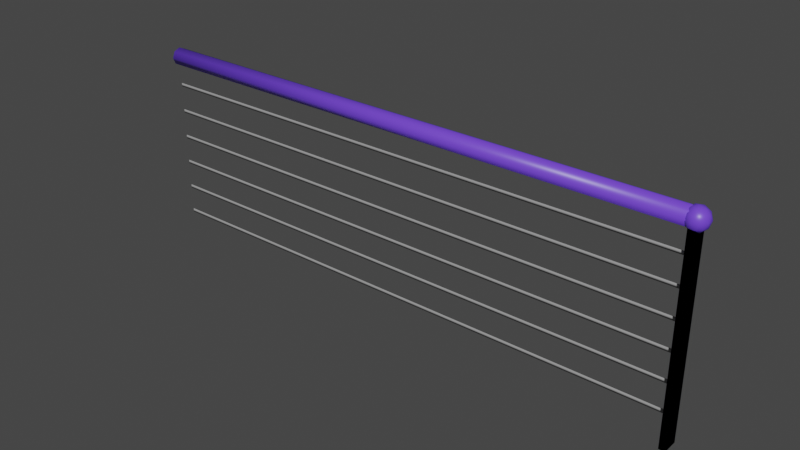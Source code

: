 # Source: Railing.blend  (saved by Blender 3.3.6; exported with 4.5.12 LTS)
import bpy
from mathutils import Matrix  # noqa: F401  (used for matrix-valued properties, if any)

bpy.ops.wm.read_factory_settings(use_empty=True)
scene = bpy.context.scene
scene.name = 'Scene'

# ---- collections
col_collection = bpy.data.collections.new('Collection'); scene.collection.children.link(col_collection)

# ---- materials (node trees are filled in below, after node groups)
mat_paint = bpy.data.materials.new('Paint')
mat_paint.alpha_threshold = 0.0
mat_paint.use_transparent_shadow = False
mat_paint.line_color = (0.0, 0.0, 0.0, 1.0)
mat_wire = bpy.data.materials.new('Wire')
mat_wire.use_transparent_shadow = False
mat_paint_001 = bpy.data.materials.new('Paint.001')
mat_paint_001.alpha_threshold = 0.0
mat_paint_001.use_transparent_shadow = False
mat_paint_001.line_color = (0.0, 0.0, 0.0, 1.0)
mat_wire_001 = bpy.data.materials.new('Wire.001')
mat_wire_001.use_transparent_shadow = False

# ---- material node trees
mat_paint.use_nodes = True; mat_paint.node_tree.nodes.clear()
_N = mat_paint.node_tree.nodes; _L = mat_paint.node_tree.links
n0 = _N.new('ShaderNodeOutputMaterial'); n0.name = 'Material Output'; n0.location = (300, 300)
n1 = _N.new('ShaderNodeBsdfPrincipled'); n1.name = 'Principled BSDF'; n1.location = (10, 300)
n1.distribution = 'GGX'
n1.subsurface_method = 'BURLEY'
n1.inputs[0].default_value = (0.1601, 0.05939, 0.8, 1.0)
n1.inputs[2].default_value = 0.4
n1.inputs[3].default_value = 1.45
n1.inputs[27].default_value = (0.0, 0.0, 0.0, 1.0)
n1.inputs[28].default_value = 1.0
_L.new(n1.outputs[0], n0.inputs[0])
n0.is_active_output = True
mat_wire.use_nodes = True; mat_wire.node_tree.nodes.clear()
_N = mat_wire.node_tree.nodes; _L = mat_wire.node_tree.links
n0 = _N.new('ShaderNodeBsdfPrincipled'); n0.name = 'Principled BSDF'; n0.location = (10, 300)
n0.distribution = 'GGX'
n0.subsurface_method = 'BURLEY'
n0.inputs[0].default_value = (0.3108, 0.3108, 0.3108, 1.0)
n0.inputs[3].default_value = 1.45
n0.inputs[27].default_value = (0.0, 0.0, 0.0, 1.0)
n0.inputs[28].default_value = 1.0
n1 = _N.new('ShaderNodeOutputMaterial'); n1.name = 'Material Output'; n1.location = (300, 300)
_L.new(n0.outputs[0], n1.inputs[0])
n1.is_active_output = True
mat_paint_001.use_nodes = True; mat_paint_001.node_tree.nodes.clear()
_N = mat_paint_001.node_tree.nodes; _L = mat_paint_001.node_tree.links
n0 = _N.new('ShaderNodeOutputMaterial'); n0.name = 'Material Output'; n0.location = (300, 300)
n1 = _N.new('ShaderNodeBsdfPrincipled'); n1.name = 'Principled BSDF'; n1.location = (10, 300)
n1.distribution = 'GGX'
n1.subsurface_method = 'BURLEY'
n1.inputs[0].default_value = (0.1601, 0.05939, 0.8, 1.0)
n1.inputs[2].default_value = 0.4
n1.inputs[3].default_value = 1.45
n1.inputs[27].default_value = (0.0, 0.0, 0.0, 1.0)
n1.inputs[28].default_value = 1.0
_L.new(n1.outputs[0], n0.inputs[0])
n0.is_active_output = True
mat_wire_001.use_nodes = True; mat_wire_001.node_tree.nodes.clear()
_N = mat_wire_001.node_tree.nodes; _L = mat_wire_001.node_tree.links
n0 = _N.new('ShaderNodeBsdfPrincipled'); n0.name = 'Principled BSDF'; n0.location = (10, 300)
n0.distribution = 'GGX'
n0.subsurface_method = 'BURLEY'
n0.inputs[0].default_value = (0.3108, 0.3108, 0.3108, 1.0)
n0.inputs[3].default_value = 1.45
n0.inputs[27].default_value = (0.0, 0.0, 0.0, 1.0)
n0.inputs[28].default_value = 1.0
n1 = _N.new('ShaderNodeOutputMaterial'); n1.name = 'Material Output'; n1.location = (300, 300)
_L.new(n0.outputs[0], n1.inputs[0])
n1.is_active_output = True

# ---- world
world_world = bpy.data.worlds.new('World'); scene.world = world_world
world_world.use_nodes = True; world_world.node_tree.nodes.clear()
_N = world_world.node_tree.nodes; _L = world_world.node_tree.links
n0 = _N.new('ShaderNodeOutputWorld'); n0.name = 'World Output'; n0.location = (300, 300)
n1 = _N.new('ShaderNodeBackground'); n1.name = 'Background'; n1.location = (10, 300)
n1.inputs[0].default_value = (0.05088, 0.05088, 0.05088, 1.0)
_L.new(n1.outputs[0], n0.inputs[0])
n0.is_active_output = True
world_world.color = (0.05088, 0.05088, 0.05088)
world_world.use_sun_shadow = False
world_world.sun_shadow_jitter_overblur = 0.0

# ---- meshes
me_railing = bpy.data.meshes.new('Railing')
me_railing.from_pydata([(-4.968, 0.02125, 0.25), (-0.006228, 0.01683, 0.25), (-4.968, -0.007311, 0.2335), (-0.006354, -0.01173, 0.2335), (-4.968, -0.007311, 0.2665), (-0.006354, -0.01173, 0.2665), (0.02758, 0.06955, 1.78), (0.02758, 0.06955, -0.02826), (0.02758, -0.06955, 1.78), (0.02758, -0.06955, -0.02826), (-0.02758, 0.06955, 1.78), (-0.02758, 0.06955, -0.02826), (-0.02758, -0.06955, 1.78), (-0.02758, -0.06955, -0.02826), (-4.968, 0.07851, 1.764), (0.03209, 0.07851, 1.764), (-4.968, 0.05551, 1.709), (0.03209, 0.05551, 1.709), (-4.968, -3.725e-09, 1.686), (0.03209, -3.027e-09, 1.686), (-4.968, -0.05551, 1.709), (0.03209, -0.05551, 1.709), (-4.968, -0.07851, 1.764), (0.03209, -0.07851, 1.764), (-4.968, -0.05551, 1.82), (0.03209, -0.05551, 1.82), (-4.968, 0.0, 1.843), (0.03209, 1.164e-09, 1.843), (-4.968, 0.05551, 1.82), (0.03209, 0.05551, 1.82), (-4.968, 0.02125, 0.5), (-0.006228, 0.01683, 0.5), (-4.968, -0.007311, 0.4835), (-0.006354, -0.01173, 0.4835), (-4.968, -0.007311, 0.5165), (-0.006354, -0.01173, 0.5165), (-4.968, 0.02125, 0.75), (-0.006228, 0.01683, 0.75), (-4.968, -0.007311, 0.7335), (-0.006354, -0.01173, 0.7335), (-4.968, -0.007311, 0.7665), (-0.006354, -0.01173, 0.7665), (-4.968, 0.02125, 1.0), (-0.006228, 0.01683, 1.0), (-4.968, -0.007311, 0.9835), (-0.006354, -0.01173, 0.9835), (-4.968, -0.007311, 1.016), (-0.006354, -0.01173, 1.016), (-4.968, 0.02125, 1.25), (-0.006228, 0.01683, 1.25), (-4.968, -0.007311, 1.234), (-0.006354, -0.01173, 1.234), (-4.968, -0.007311, 1.266), (-0.006354, -0.01173, 1.266), (-4.968, 0.02125, 1.5), (-0.006228, 0.01683, 1.5), (-4.968, -0.007311, 1.484), (-0.006354, -0.01173, 1.484), (-4.968, -0.007311, 1.516), (-0.006354, -0.01173, 1.516)], [], [(0, 1, 3, 2), (2, 3, 5, 4), (4, 5, 1, 0), (6, 10, 12, 8), (9, 8, 12, 13), (13, 12, 10, 11), (11, 7, 9, 13), (7, 6, 8, 9), (11, 10, 6, 7), (14, 15, 17, 16), (16, 17, 19, 18), (18, 19, 21, 20), (20, 21, 23, 22), (22, 23, 25, 24), (24, 25, 27, 26), (17, 15, 29, 27, 25, 23, 21, 19), (26, 27, 29, 28), (28, 29, 15, 14), (14, 16, 18, 20, 22, 24, 26, 28), (30, 31, 33, 32), (32, 33, 35, 34), (34, 35, 31, 30), (36, 37, 39, 38), (38, 39, 41, 40), (40, 41, 37, 36), (42, 43, 45, 44), (44, 45, 47, 46), (46, 47, 43, 42), (48, 49, 51, 50), (50, 51, 53, 52), (52, 53, 49, 48), (54, 55, 57, 56), (56, 57, 59, 58), (58, 59, 55, 54)])
me_railing.polygons.foreach_set('use_smooth', [1, 1, 1, 0, 0, 0, 0, 0, 0, 1, 1, 1, 1, 1, 1, 0, 1, 1, 0, 1, 1, 1, 1, 1, 1, 1, 1, 1, 1, 1, 1, 1, 1, 1])
me_railing.polygons.foreach_set('material_index', [1, 1, 1, 0, 0, 0, 0, 0, 0, 0, 0, 0, 0, 0, 0, 0, 0, 0, 0, 1, 1, 1, 1, 1, 1, 1, 1, 1, 1, 1, 1, 1, 1, 1])
_uv = me_railing.uv_layers.new(name='UVMap')
_uv.uv.foreach_set('vector', [0.07497, 0.001483, 0.07497, 0.9985, 0.06834, 0.9985, 0.06834, 0.001463, 0.1352, 0.9985, 0.1352, 0.001463, 0.1418, 0.001463, 0.1418, 0.9985, 0.06541, 0.001463, 0.06541, 0.9985, 0.05879, 0.9985, 0.05879, 0.001483, 0.194, 0.1205, 0.183, 0.1205, 0.183, 0.09275, 0.194, 0.09275, 0.1699, 0.355, 0.1699, 0.001012, 0.1809, 0.001012, 0.1809, 0.355, 0.1251, 0.001012, 0.1251, 0.3619, 0.09732, 0.3619, 0.09732, 0.001012, 0.194, 0.09073, 0.183, 0.09073, 0.183, 0.06297, 0.194, 0.06297, 0.1549, 0.001012, 0.1549, 0.3619, 0.1271, 0.3619, 0.1271, 0.001012, 0.1679, 0.001012, 0.1679, 0.3619, 0.1569, 0.3619, 0.1569, 0.001012, 0.01209, 0.001012, 0.01209, 0.999, 0.001012, 0.999, 0.001012, 0.001012, 0.0252, 0.999, 0.0252, 0.001012, 0.03628, 0.001012, 0.03628, 0.999, 0.03628, 0.999, 0.03628, 0.001012, 0.04736, 0.001012, 0.04736, 0.999, 0.0953, 0.001012, 0.0953, 0.999, 0.08533, 0.999, 0.08533, 0.001012, 0.08533, 0.001012, 0.08533, 0.999, 0.07356, 0.999, 0.07356, 0.001012, 0.04938, 0.999, 0.04938, 0.001012, 0.06046, 0.001012, 0.06046, 0.999, 0.2119, 0.009492, 0.2119, 0.02149, 0.2034, 0.02997, 0.1914, 0.02997, 0.183, 0.02149, 0.183, 0.009492, 0.1914, 0.001012, 0.2034, 0.001012, 0.06046, 0.999, 0.06046, 0.001012, 0.07154, 0.001012, 0.07154, 0.999, 0.02317, 0.001012, 0.02317, 0.999, 0.01209, 0.999, 0.01209, 0.001012, 0.1914, 0.03199, 0.2034, 0.03199, 0.2119, 0.04047, 0.2119, 0.05246, 0.2034, 0.06094, 0.1914, 0.06094, 0.183, 0.05246, 0.183, 0.04047, 0.05586, 0.001483, 0.05586, 0.9985, 0.04923, 0.9985, 0.04923, 0.001463, 0.1257, 0.9985, 0.1257, 0.001463, 0.1323, 0.001463, 0.1323, 0.9985, 0.04631, 0.001463, 0.04631, 0.9985, 0.03968, 0.9985, 0.03968, 0.001483, 0.03675, 0.001483, 0.03675, 0.9985, 0.03012, 0.9985, 0.03012, 0.001463, 0.1161, 0.9985, 0.1161, 0.001463, 0.1227, 0.001463, 0.1227, 0.9985, 0.08452, 0.001463, 0.08452, 0.9985, 0.07789, 0.9985, 0.07789, 0.001483, 0.1036, 0.001483, 0.1036, 0.9985, 0.097, 0.9985, 0.097, 0.001463, 0.1639, 0.9985, 0.1639, 0.001463, 0.1705, 0.001463, 0.1705, 0.9985, 0.0272, 0.001463, 0.0272, 0.9985, 0.02057, 0.9985, 0.02057, 0.001483, 0.09407, 0.001483, 0.09407, 0.9985, 0.08745, 0.9985, 0.08745, 0.001463, 0.1543, 0.9985, 0.1543, 0.001463, 0.1609, 0.001463, 0.1609, 0.9985, 0.1132, 0.001463, 0.1132, 0.9985, 0.1066, 0.9985, 0.1066, 0.001483, 0.00809, 0.001483, 0.00809, 0.9985, 0.001463, 0.9985, 0.001463, 0.001463, 0.1514, 0.001463, 0.1514, 0.9985, 0.1448, 0.9985, 0.1448, 0.001463, 0.01764, 0.001463, 0.01764, 0.9985, 0.01102, 0.9985, 0.01102, 0.001483])
me_railing.materials.append(mat_paint)
me_railing.materials.append(mat_wire)
me_railing.use_remesh_fix_poles = True
me_railing.use_remesh_preserve_attributes = False
me_railing.update()
me_railing_001 = bpy.data.meshes.new('Railing.001')
me_railing_001.from_pydata([(0.02758, 0.06955, 1.78), (0.02758, 0.06955, -0.02826), (0.02758, -0.06955, 1.78), (0.02758, -0.06955, -0.02826), (-0.02758, 0.06955, 1.78), (-0.02758, 0.06955, -0.02826), (-0.02758, -0.06955, 1.78), (-0.02758, -0.06955, -0.02826), (0.0006899, 0.002325, 1.667), (0.06937, -0.04757, 1.72), (-0.02554, -0.07841, 1.72), (-0.0842, 0.002325, 1.72), (-0.02554, 0.08306, 1.72), (0.06937, 0.05222, 1.72), (0.02692, -0.07841, 1.805), (-0.06799, -0.04757, 1.805), (-0.06799, 0.05222, 1.805), (0.02692, 0.08306, 1.805), (0.08558, 0.002325, 1.805), (0.0006899, 0.002325, 1.857), (-0.01473, -0.04513, 1.681), (0.04106, -0.027, 1.681), (0.02564, -0.07446, 1.712), (0.08143, 0.002325, 1.712), (0.04106, 0.03165, 1.681), (-0.04921, 0.002325, 1.681), (-0.06463, -0.04513, 1.712), (-0.01473, 0.04978, 1.681), (-0.06463, 0.04978, 1.712), (0.02564, 0.07911, 1.712), (0.09096, -0.02701, 1.762), (0.09096, 0.03166, 1.762), (0.0006899, -0.09259, 1.762), (0.05648, -0.07446, 1.762), (-0.08958, -0.02701, 1.762), (-0.0551, -0.07446, 1.762), (-0.0551, 0.07911, 1.762), (-0.08958, 0.03166, 1.762), (0.05648, 0.07911, 1.762), (0.0006899, 0.09724, 1.762), (0.06601, -0.04513, 1.812), (-0.02426, -0.07446, 1.812), (-0.08005, 0.002325, 1.812), (-0.02426, 0.07911, 1.812), (0.06601, 0.04978, 1.812), (0.01611, -0.04513, 1.843), (0.05059, 0.002325, 1.843), (-0.03968, -0.027, 1.843), (-0.03968, 0.03165, 1.843), (0.01611, 0.04978, 1.843)], [], [(0, 4, 6, 2), (3, 2, 6, 7), (7, 6, 4, 5), (5, 1, 3, 7), (1, 0, 2, 3), (5, 4, 0, 1), (8, 21, 20), (9, 21, 23), (8, 20, 25), (8, 25, 27), (8, 27, 24), (9, 23, 30), (10, 22, 32), (11, 26, 34), (12, 28, 36), (13, 29, 38), (9, 30, 33), (10, 32, 35), (11, 34, 37), (12, 36, 39), (13, 38, 31), (14, 40, 45), (15, 41, 47), (16, 42, 48), (17, 43, 49), (18, 44, 46), (46, 49, 19), (46, 44, 49), (44, 17, 49), (49, 48, 19), (49, 43, 48), (43, 16, 48), (48, 47, 19), (48, 42, 47), (42, 15, 47), (47, 45, 19), (47, 41, 45), (41, 14, 45), (45, 46, 19), (45, 40, 46), (40, 18, 46), (31, 44, 18), (31, 38, 44), (38, 17, 44), (39, 43, 17), (39, 36, 43), (36, 16, 43), (37, 42, 16), (37, 34, 42), (34, 15, 42), (35, 41, 15), (35, 32, 41), (32, 14, 41), (33, 40, 14), (33, 30, 40), (30, 18, 40), (38, 39, 17), (38, 29, 39), (29, 12, 39), (36, 37, 16), (36, 28, 37), (28, 11, 37), (34, 35, 15), (34, 26, 35), (26, 10, 35), (32, 33, 14), (32, 22, 33), (22, 9, 33), (30, 31, 18), (30, 23, 31), (23, 13, 31), (24, 29, 13), (24, 27, 29), (27, 12, 29), (27, 28, 12), (27, 25, 28), (25, 11, 28), (25, 26, 11), (25, 20, 26), (20, 10, 26), (23, 24, 13), (23, 21, 24), (21, 8, 24), (20, 22, 10), (20, 21, 22), (21, 9, 22)])
me_railing_001.polygons.foreach_set('use_smooth', [0, 0, 0, 0, 0, 0, 1, 1, 1, 1, 1, 1, 1, 1, 1, 1, 1, 1, 1, 1, 1, 1, 1, 1, 1, 1, 1, 1, 1, 1, 1, 1, 1, 1, 1, 1, 1, 1, 1, 1, 1, 1, 1, 1, 1, 1, 1, 1, 1, 1, 1, 1, 1, 1, 1, 1, 1, 1, 1, 1, 1, 1, 1, 1, 1, 1, 1, 1, 1, 1, 1, 1, 1, 1, 1, 1, 1, 1, 1, 1, 1, 1, 1, 1, 1, 1])
_uv = me_railing_001.uv_layers.new(name='UVMap')
_uv.uv.foreach_set('vector', [0.3415, 0.1702, 0.3111, 0.1702, 0.3111, 0.0935, 0.3415, 0.0935, 0.1942, 0.9985, 0.1942, 0.001487, 0.2246, 0.001487, 0.2246, 0.9985, 0.07818, 0.001487, 0.07818, 0.9985, 0.001487, 0.9985, 0.001487, 0.001487, 0.3415, 0.07818, 0.3111, 0.07818, 0.3111, 0.001487, 0.3415, 0.001487, 0.1578, 0.001487, 0.1578, 0.9985, 0.08115, 0.9985, 0.08115, 0.001487, 0.1912, 0.001487, 0.1912, 0.9985, 0.1608, 0.9985, 0.1608, 0.001487, 0.2721, 0.138, 0.2499, 0.1218, 0.2806, 0.1118, 0.3292, 0.2894, 0.3497, 0.2768, 0.3549, 0.2999, 0.2721, 0.138, 0.2806, 0.1118, 0.2996, 0.138, 0.2721, 0.138, 0.2996, 0.138, 0.2806, 0.1642, 0.2721, 0.138, 0.2806, 0.1642, 0.2499, 0.1542, 0.3292, 0.2894, 0.3549, 0.2999, 0.327, 0.3155, 0.2493, 0.2068, 0.2773, 0.2017, 0.2646, 0.2297, 0.3292, 0.2525, 0.3046, 0.2427, 0.327, 0.2241, 0.2493, 0.3439, 0.2276, 0.3472, 0.2338, 0.3199, 0.3016, 0.3458, 0.2773, 0.349, 0.2953, 0.3221, 0.3292, 0.2894, 0.327, 0.3155, 0.3046, 0.3021, 0.2493, 0.2068, 0.2646, 0.2297, 0.2339, 0.2308, 0.3292, 0.2525, 0.327, 0.2241, 0.3549, 0.2405, 0.2493, 0.3439, 0.2338, 0.3199, 0.2646, 0.321, 0.3766, 0.3173, 0.3776, 0.3449, 0.3549, 0.3318, 0.2866, 0.001487, 0.3081, 0.01984, 0.2806, 0.01984, 0.2342, 0.01849, 0.2584, 0.003666, 0.2499, 0.02983, 0.3766, 0.226, 0.3549, 0.2085, 0.3776, 0.2019, 0.2799, 0.2982, 0.2518, 0.293, 0.2747, 0.2768, 0.3292, 0.3438, 0.3497, 0.3605, 0.3186, 0.3619, 0.2996, 0.04601, 0.2806, 0.07217, 0.2721, 0.04601, 0.2996, 0.04601, 0.3081, 0.07217, 0.2806, 0.07217, 0.3081, 0.07217, 0.2866, 0.09052, 0.2806, 0.07217, 0.2806, 0.07217, 0.2499, 0.06218, 0.2721, 0.04601, 0.2806, 0.07217, 0.2584, 0.08835, 0.2499, 0.06218, 0.2584, 0.08835, 0.2342, 0.07352, 0.2499, 0.06218, 0.2499, 0.06218, 0.2499, 0.02983, 0.2721, 0.04601, 0.2499, 0.06218, 0.2276, 0.04601, 0.2499, 0.02983, 0.3549, 0.2085, 0.3292, 0.1981, 0.3497, 0.1855, 0.2499, 0.02983, 0.2806, 0.01984, 0.2721, 0.04601, 0.2499, 0.02983, 0.2584, 0.003666, 0.2806, 0.01984, 0.2518, 0.2577, 0.2799, 0.2526, 0.2747, 0.2739, 0.2806, 0.01984, 0.2996, 0.04601, 0.2721, 0.04601, 0.2806, 0.01984, 0.3081, 0.01984, 0.2996, 0.04601, 0.3046, 0.334, 0.3292, 0.3438, 0.3186, 0.3619, 0.3549, 0.3318, 0.3497, 0.3605, 0.3292, 0.3438, 0.3549, 0.3318, 0.3776, 0.3449, 0.3497, 0.3605, 0.2953, 0.3221, 0.2799, 0.2982, 0.3016, 0.2948, 0.2646, 0.321, 0.2518, 0.293, 0.2799, 0.2982, 0.2646, 0.321, 0.2338, 0.3199, 0.2518, 0.293, 0.2338, 0.3199, 0.2276, 0.2963, 0.2518, 0.293, 0.3549, 0.2405, 0.3549, 0.2085, 0.3766, 0.226, 0.3549, 0.2405, 0.327, 0.2241, 0.3549, 0.2085, 0.327, 0.2241, 0.3292, 0.1981, 0.3549, 0.2085, 0.2339, 0.2308, 0.2518, 0.2577, 0.2276, 0.2545, 0.2339, 0.2308, 0.2646, 0.2297, 0.2518, 0.2577, 0.2646, 0.2297, 0.2799, 0.2526, 0.2518, 0.2577, 0.2953, 0.2286, 0.3016, 0.2559, 0.2799, 0.2526, 0.3046, 0.3021, 0.327, 0.3155, 0.3046, 0.334, 0.327, 0.3155, 0.3292, 0.3438, 0.3046, 0.334, 0.2953, 0.3221, 0.2646, 0.321, 0.2799, 0.2982, 0.2953, 0.3221, 0.2773, 0.349, 0.2646, 0.321, 0.2773, 0.349, 0.2493, 0.3439, 0.2646, 0.321, 0.3776, 0.2536, 0.3549, 0.2405, 0.3766, 0.226, 0.3776, 0.2536, 0.3497, 0.2692, 0.3549, 0.2405, 0.3497, 0.2692, 0.3292, 0.2525, 0.3549, 0.2405, 0.327, 0.2241, 0.3046, 0.2107, 0.3292, 0.1981, 0.327, 0.2241, 0.3046, 0.2427, 0.3046, 0.2107, 0.2276, 0.2035, 0.2493, 0.2068, 0.2339, 0.2308, 0.2646, 0.2297, 0.2953, 0.2286, 0.2799, 0.2526, 0.2646, 0.2297, 0.2773, 0.2017, 0.2953, 0.2286, 0.2773, 0.2017, 0.3016, 0.2049, 0.2953, 0.2286, 0.327, 0.3155, 0.3549, 0.3318, 0.3292, 0.3438, 0.327, 0.3155, 0.3549, 0.2999, 0.3549, 0.3318, 0.3549, 0.2999, 0.3766, 0.3173, 0.3549, 0.3318, 0.2499, 0.1542, 0.2584, 0.1804, 0.2342, 0.1655, 0.2499, 0.1542, 0.2806, 0.1642, 0.2584, 0.1804, 0.2545, 0.3652, 0.2493, 0.3439, 0.2773, 0.349, 0.2806, 0.1642, 0.3081, 0.1642, 0.2866, 0.1825, 0.2806, 0.1642, 0.2996, 0.138, 0.3081, 0.1642, 0.3186, 0.2705, 0.3292, 0.2525, 0.3497, 0.2692, 0.3186, 0.2705, 0.3046, 0.2427, 0.3292, 0.2525, 0.2996, 0.138, 0.2806, 0.1118, 0.3081, 0.1118, 0.2806, 0.1118, 0.2866, 0.0935, 0.3081, 0.1118, 0.3549, 0.2999, 0.3776, 0.2932, 0.3766, 0.3173, 0.2276, 0.138, 0.2499, 0.1218, 0.2499, 0.1542, 0.2499, 0.1218, 0.2721, 0.138, 0.2499, 0.1542, 0.2545, 0.1855, 0.2773, 0.2017, 0.2493, 0.2068, 0.2806, 0.1118, 0.2499, 0.1218, 0.2584, 0.09568, 0.2499, 0.1218, 0.2342, 0.1105, 0.2584, 0.09568])
me_railing_001.materials.append(mat_paint_001)
me_railing_001.materials.append(mat_wire_001)
me_railing_001.use_remesh_fix_poles = True
me_railing_001.use_remesh_preserve_attributes = False
me_railing_001.update()

# ---- objects
ob_railing = bpy.data.objects.new('Railing', me_railing)
ob_railing_end = bpy.data.objects.new('Railing End', me_railing_001)

# ---- transforms, parenting, visibility, modifiers, constraints
ob_railing.location = (0.0, 0.0, 0.0)
ob_railing_end.location = (0.0, 0.0, 0.0)

# ---- collection membership
col_collection.objects.link(ob_railing)
col_collection.objects.link(ob_railing_end)

# ---- scene / render settings (as saved in the file)
scene.frame_start = 1; scene.frame_end = 250; scene.frame_set(1)
scene.render.engine = 'BLENDER_EEVEE_NEXT'
scene.cycles.use_denoising = False
scene.cycles.samples = 128
scene.cycles.sampling_pattern = 'TABULATED_SOBOL'
scene.cycles.use_adaptive_sampling = False
scene.cycles.use_light_tree = False
scene.view_settings.view_transform = 'Filmic'
bpy.context.view_layer.update()

# ---- added for rendering (the .blend has no active camera and no usable light): camera, sun
cam_auto = bpy.data.cameras.new('AutoCamera')
cam_auto.lens = 50.0
cam_auto.sensor_width = 36.0
cam_auto.clip_end = 1000.0
ob_auto_camera = bpy.data.objects.new('AutoCamera', cam_auto)
scene.collection.objects.link(ob_auto_camera)
ob_auto_camera.location = (2.55965, -5.99543, 4.91286)
ob_auto_camera.rotation_euler = (1.09748, -7.21219e-08, 0.694738)
scene.camera = ob_auto_camera
light_auto_sun = bpy.data.lights.new('AutoSun', 'SUN')
light_auto_sun.energy = 3.0
light_auto_sun.angle = 0.0523599
ob_auto_sun = bpy.data.objects.new('AutoSun', light_auto_sun)
scene.collection.objects.link(ob_auto_sun)
ob_auto_sun.rotation_euler = (0.872665, 0.174533, 0.523599)
bpy.context.view_layer.update()
